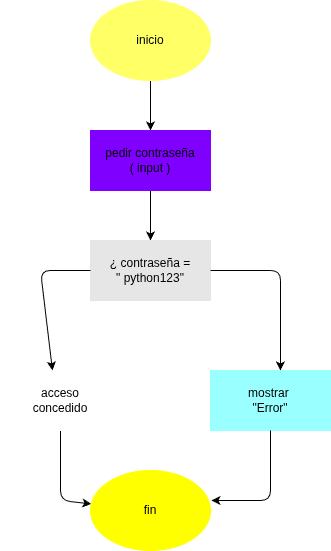

The diagram above was exported from draw.io. Its source (the exported page's mxGraphModel, read from the mxfile embedded in the PNG):
<mxGraphModel dx="532" dy="483" grid="1" gridSize="10" guides="1" tooltips="1" connect="1" arrows="1" fold="1" page="1" pageScale="1" pageWidth="850" pageHeight="1100" math="0" shadow="0">
  <root>
    <mxCell id="0" />
    <mxCell id="1" parent="0" />
    <mxCell id="12" style="edgeStyle=none;html=1;" edge="1" parent="1" source="2" target="3">
      <mxGeometry relative="1" as="geometry" />
    </mxCell>
    <mxCell id="2" value="inicio" style="ellipse;whiteSpace=wrap;html=1;fillColor=#FFFF66;strokeColor=#FFFF66;" vertex="1" parent="1">
      <mxGeometry x="220" y="40" width="120" height="80" as="geometry" />
    </mxCell>
    <mxCell id="13" style="edgeStyle=none;html=1;entryX=0.5;entryY=0;entryDx=0;entryDy=0;" edge="1" parent="1" source="3" target="4">
      <mxGeometry relative="1" as="geometry" />
    </mxCell>
    <mxCell id="3" value="pedir contraseña&lt;div&gt;( input )&lt;/div&gt;" style="rounded=0;whiteSpace=wrap;html=1;fillColor=#7F00FF;strokeColor=#7F00FF;" vertex="1" parent="1">
      <mxGeometry x="220" y="170" width="120" height="60" as="geometry" />
    </mxCell>
    <mxCell id="4" value="¿ contraseña =&lt;div&gt;&quot; python123&quot;&lt;/div&gt;" style="rounded=0;whiteSpace=wrap;html=1;fillColor=#E6E6E6;strokeColor=#E6E6E6;" vertex="1" parent="1">
      <mxGeometry x="220" y="280" width="120" height="60" as="geometry" />
    </mxCell>
    <mxCell id="10" style="edgeStyle=none;html=1;" edge="1" parent="1" source="5" target="9">
      <mxGeometry relative="1" as="geometry">
        <Array as="points">
          <mxPoint x="190" y="540" />
        </Array>
      </mxGeometry>
    </mxCell>
    <mxCell id="5" value="acceso&lt;div&gt;concedido&lt;/div&gt;" style="rounded=0;whiteSpace=wrap;html=1;strokeColor=#FFFFFF;" vertex="1" parent="1">
      <mxGeometry x="130" y="410" width="120" height="60" as="geometry" />
    </mxCell>
    <mxCell id="6" value="mostrar&amp;nbsp;&lt;div&gt;&quot;Error&quot;&lt;/div&gt;" style="rounded=0;whiteSpace=wrap;html=1;fillColor=#99FFFF;strokeColor=#99FFFF;" vertex="1" parent="1">
      <mxGeometry x="340" y="410" width="120" height="60" as="geometry" />
    </mxCell>
    <mxCell id="7" style="edgeStyle=none;html=1;entryX=0.433;entryY=0;entryDx=0;entryDy=0;entryPerimeter=0;" edge="1" parent="1" source="4" target="5">
      <mxGeometry relative="1" as="geometry">
        <Array as="points">
          <mxPoint x="170" y="310" />
        </Array>
      </mxGeometry>
    </mxCell>
    <mxCell id="8" style="edgeStyle=none;html=1;entryX=0.583;entryY=0;entryDx=0;entryDy=0;entryPerimeter=0;" edge="1" parent="1" source="4" target="6">
      <mxGeometry relative="1" as="geometry">
        <Array as="points">
          <mxPoint x="410" y="310" />
        </Array>
      </mxGeometry>
    </mxCell>
    <mxCell id="9" value="fin" style="ellipse;whiteSpace=wrap;html=1;fillColor=#FFFF00;strokeColor=#FFFF00;" vertex="1" parent="1">
      <mxGeometry x="220" y="510" width="120" height="80" as="geometry" />
    </mxCell>
    <mxCell id="11" style="edgeStyle=none;html=1;entryX=1.008;entryY=0.375;entryDx=0;entryDy=0;entryPerimeter=0;" edge="1" parent="1" source="6" target="9">
      <mxGeometry relative="1" as="geometry">
        <Array as="points">
          <mxPoint x="400" y="540" />
        </Array>
      </mxGeometry>
    </mxCell>
  </root>
</mxGraphModel>